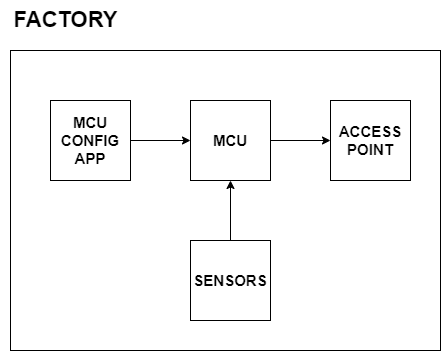

The diagram above was exported from draw.io. Its source (the exported page's mxGraphModel, read from the mxfile embedded in the PNG):
<mxGraphModel dx="1702" dy="518" grid="1" gridSize="10" guides="1" tooltips="1" connect="1" arrows="1" fold="1" page="1" pageScale="1" pageWidth="827" pageHeight="1169" math="0" shadow="0">
  <root>
    <mxCell id="0" />
    <mxCell id="1" parent="0" />
    <mxCell id="dxivSuH3IM0CT77Aezv6-1" value="" style="rounded=0;whiteSpace=wrap;html=1;fontStyle=1" parent="1" vertex="1">
      <mxGeometry x="-80" y="140" width="430" height="300" as="geometry" />
    </mxCell>
    <mxCell id="d_SXLutLmjOx1EQiBmjM-51" style="edgeStyle=orthogonalEdgeStyle;rounded=0;orthogonalLoop=1;jettySize=auto;html=1;fontStyle=1" parent="1" source="UxGGxqC0vyLlW2N5m067-21" target="d_SXLutLmjOx1EQiBmjM-50" edge="1">
      <mxGeometry relative="1" as="geometry">
        <mxPoint x="460" y="190" as="sourcePoint" />
      </mxGeometry>
    </mxCell>
    <mxCell id="d_SXLutLmjOx1EQiBmjM-49" style="edgeStyle=orthogonalEdgeStyle;rounded=0;orthogonalLoop=1;jettySize=auto;html=1;fontStyle=1" parent="1" source="d_SXLutLmjOx1EQiBmjM-48" target="UxGGxqC0vyLlW2N5m067-21" edge="1">
      <mxGeometry relative="1" as="geometry">
        <mxPoint x="-70" y="190" as="targetPoint" />
      </mxGeometry>
    </mxCell>
    <mxCell id="d_SXLutLmjOx1EQiBmjM-48" value="MCU&lt;br&gt;CONFIG&lt;br&gt;APP" style="whiteSpace=wrap;html=1;aspect=fixed;fontStyle=1;fontSize=15;" parent="1" vertex="1">
      <mxGeometry x="-40" y="190" width="80" height="80" as="geometry" />
    </mxCell>
    <mxCell id="d_SXLutLmjOx1EQiBmjM-50" value="ACCESS POINT" style="whiteSpace=wrap;html=1;aspect=fixed;fontStyle=1;fontSize=15;" parent="1" vertex="1">
      <mxGeometry x="240" y="190" width="80" height="80" as="geometry" />
    </mxCell>
    <mxCell id="dxivSuH3IM0CT77Aezv6-2" value="FACTORY" style="text;html=1;align=center;verticalAlign=middle;resizable=0;points=[];autosize=1;strokeColor=none;fillColor=none;fontStyle=1;fontSize=22;" parent="1" vertex="1">
      <mxGeometry x="-90" y="90" width="130" height="40" as="geometry" />
    </mxCell>
    <mxCell id="UxGGxqC0vyLlW2N5m067-21" value="MCU" style="whiteSpace=wrap;html=1;aspect=fixed;fontSize=15;fontStyle=1" parent="1" vertex="1">
      <mxGeometry x="100" y="190" width="80" height="80" as="geometry" />
    </mxCell>
    <mxCell id="UxGGxqC0vyLlW2N5m067-22" value="SENSORS" style="whiteSpace=wrap;html=1;aspect=fixed;fontSize=15;fontStyle=1" parent="1" vertex="1">
      <mxGeometry x="100" y="330" width="80" height="80" as="geometry" />
    </mxCell>
    <mxCell id="UxGGxqC0vyLlW2N5m067-24" style="edgeStyle=orthogonalEdgeStyle;rounded=0;orthogonalLoop=1;jettySize=auto;html=1;fontStyle=1" parent="1" source="UxGGxqC0vyLlW2N5m067-22" target="UxGGxqC0vyLlW2N5m067-21" edge="1">
      <mxGeometry relative="1" as="geometry">
        <mxPoint x="190" y="240" as="sourcePoint" />
        <mxPoint x="250" y="240" as="targetPoint" />
      </mxGeometry>
    </mxCell>
  </root>
</mxGraphModel>